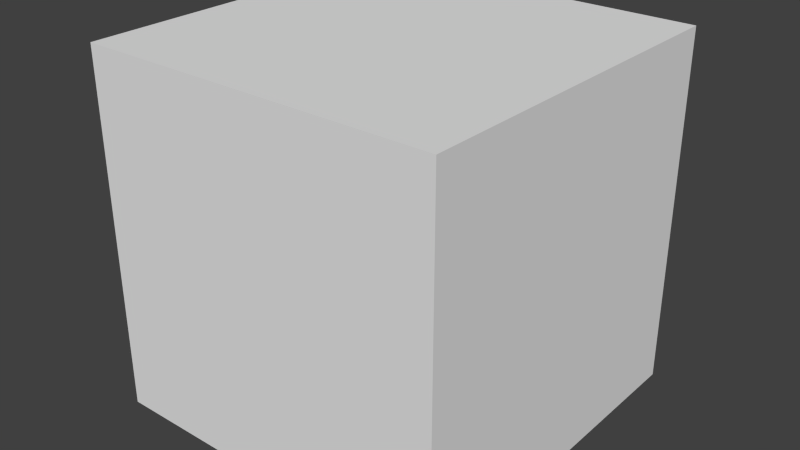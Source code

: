 # Source: cube.blend  (saved by Blender 2.69.0; exported with 4.5.12 LTS)
import bpy
from mathutils import Matrix  # noqa: F401  (used for matrix-valued properties, if any)

bpy.ops.wm.read_factory_settings(use_empty=True)
scene = bpy.context.scene
scene.name = 'Scene'

# ---- collections
col_collection_1 = bpy.data.collections.new('Collection 1'); scene.collection.children.link(col_collection_1)

# ---- materials (node trees are filled in below, after node groups)
mat_material = bpy.data.materials.new('Material')
mat_material.alpha_threshold = 0.0
mat_material.use_transparent_shadow = False
mat_material.roughness = 0.5
mat_material.line_color = (0.0, 0.0, 0.0, 1.0)

# ---- material node trees

# ---- world
world_world = bpy.data.worlds.new('World'); scene.world = world_world
world_world.color = (0.05088, 0.05088, 0.05088)
world_world.use_sun_shadow = False
world_world.sun_shadow_jitter_overblur = 0.0
world_world.cycles.sampling_method = 'MANUAL'
world_world.cycles.sample_map_resolution = 256

# ---- meshes
me_cube = bpy.data.meshes.new('Cube')
me_cube.from_pydata([(1.0, 1.0, -1.0), (1.0, -1.0, -1.0), (-1.0, -1.0, -1.0), (-1.0, 1.0, -1.0), (1.0, 1.0, 1.0), (1.0, -1.0, 1.0), (-1.0, -1.0, 1.0), (-1.0, 1.0, 1.0)], [], [(0, 1, 2, 3), (4, 7, 6, 5), (0, 4, 5, 1), (1, 5, 6, 2), (2, 6, 7, 3), (4, 0, 3, 7)])
_uv = me_cube.uv_layers.new(name='UVMap')
_uv.uv.foreach_set('vector', [1.0, 1.0, 1.0, 5.96e-08, 0.0, 1.788e-07, 1.788e-07, 1.0, 1.0, 1.0, 3.278e-07, 1.0, 8.941e-08, 0.0, 1.0, -4.768e-07, 0.0, 0.0, -2.384e-07, 1.0, -1.0, 1.0, -1.0, 0.0, 1.0, -4.768e-07, 1.0, 1.0, 5.96e-07, 1.0, 8.345e-07, -4.768e-07, 8.941e-08, 0.0, 1.788e-07, 1.0, 1.0, 1.0, 1.0, 0.0, 1.0, 1.0, 1.0, -5.066e-07, 5.364e-07, -5.066e-07, 2.98e-07, 1.0])
me_cube.materials.append(mat_material)
me_cube.use_remesh_preserve_volume = False
me_cube.use_remesh_preserve_attributes = False
me_cube.use_mirror_vertex_groups = False
me_cube.update()

# ---- objects
ob_cube = bpy.data.objects.new('Cube', me_cube)

# ---- transforms, parenting, visibility, modifiers, constraints
ob_cube.location = (0.0, 0.0, 0.0)
ob_cube.lock_rotations_4d = False
ob_cube.empty_display_type = 'ARROWS'
ob_cube.lineart.crease_threshold = 0.0

# ---- collection membership
col_collection_1.objects.link(ob_cube)

# ---- scene / render settings (as saved in the file)
scene.frame_start = 1; scene.frame_end = 250; scene.frame_set(1)
scene.render.engine = 'BLENDER_EEVEE_NEXT'
scene.render.resolution_percentage = 50
scene.render.dither_intensity = 0.0
scene.cycles.use_denoising = False
scene.cycles.samples = 10
scene.cycles.sampling_pattern = 'TABULATED_SOBOL'
scene.cycles.light_sampling_threshold = 0.0
scene.cycles.use_adaptive_sampling = False
scene.cycles.use_light_tree = False
scene.cycles.blur_glossy = 0.0
scene.cycles.volume_bounces = 1
scene.cycles.pixel_filter_type = 'GAUSSIAN'
scene.cycles.sample_clamp_indirect = 0.0
scene.view_settings.view_transform = 'Standard'
bpy.context.view_layer.update()

# ---- added for rendering (the .blend has no active camera and no usable light): camera, sun
cam_auto = bpy.data.cameras.new('AutoCamera')
cam_auto.lens = 50.0
cam_auto.sensor_width = 36.0
cam_auto.clip_end = 1000.0
ob_auto_camera = bpy.data.objects.new('AutoCamera', cam_auto)
scene.collection.objects.link(ob_auto_camera)
ob_auto_camera.location = (3.20507, -3.84609, 2.56406)
ob_auto_camera.rotation_euler = (1.09748, -7.21219e-08, 0.694738)
scene.camera = ob_auto_camera
light_auto_sun = bpy.data.lights.new('AutoSun', 'SUN')
light_auto_sun.energy = 3.0
light_auto_sun.angle = 0.0523599
ob_auto_sun = bpy.data.objects.new('AutoSun', light_auto_sun)
scene.collection.objects.link(ob_auto_sun)
ob_auto_sun.rotation_euler = (0.872665, 0.174533, 0.523599)
bpy.context.view_layer.update()
